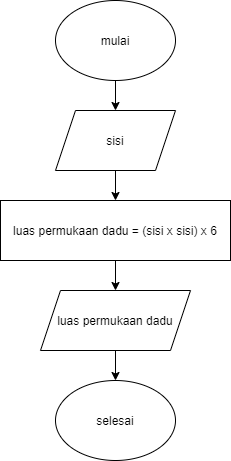

The diagram above was exported from draw.io. Its source (the exported page's mxGraphModel, read from the mxfile embedded in the PNG):
<mxGraphModel dx="868" dy="520" grid="1" gridSize="10" guides="1" tooltips="1" connect="1" arrows="1" fold="1" page="1" pageScale="1" pageWidth="827" pageHeight="1169" math="0" shadow="0">
  <root>
    <mxCell id="0" />
    <mxCell id="1" parent="0" />
    <mxCell id="AohUHULX6HLuFsjAjhMY-6" style="edgeStyle=orthogonalEdgeStyle;rounded=0;orthogonalLoop=1;jettySize=auto;html=1;exitX=0.5;exitY=1;exitDx=0;exitDy=0;entryX=0.5;entryY=0;entryDx=0;entryDy=0;" parent="1" source="AohUHULX6HLuFsjAjhMY-1" target="AohUHULX6HLuFsjAjhMY-2" edge="1">
      <mxGeometry relative="1" as="geometry" />
    </mxCell>
    <mxCell id="AohUHULX6HLuFsjAjhMY-1" value="mulai" style="ellipse;whiteSpace=wrap;html=1;" parent="1" vertex="1">
      <mxGeometry x="330" y="30" width="120" height="80" as="geometry" />
    </mxCell>
    <mxCell id="AohUHULX6HLuFsjAjhMY-7" style="edgeStyle=orthogonalEdgeStyle;rounded=0;orthogonalLoop=1;jettySize=auto;html=1;exitX=0.5;exitY=1;exitDx=0;exitDy=0;entryX=0.5;entryY=0;entryDx=0;entryDy=0;" parent="1" source="AohUHULX6HLuFsjAjhMY-2" target="AohUHULX6HLuFsjAjhMY-3" edge="1">
      <mxGeometry relative="1" as="geometry" />
    </mxCell>
    <mxCell id="AohUHULX6HLuFsjAjhMY-2" value="sisi" style="shape=parallelogram;perimeter=parallelogramPerimeter;whiteSpace=wrap;html=1;fixedSize=1;" parent="1" vertex="1">
      <mxGeometry x="330" y="140" width="120" height="60" as="geometry" />
    </mxCell>
    <mxCell id="AohUHULX6HLuFsjAjhMY-9" style="edgeStyle=orthogonalEdgeStyle;rounded=0;orthogonalLoop=1;jettySize=auto;html=1;exitX=0.5;exitY=1;exitDx=0;exitDy=0;entryX=0.5;entryY=0;entryDx=0;entryDy=0;" parent="1" source="AohUHULX6HLuFsjAjhMY-3" target="AohUHULX6HLuFsjAjhMY-4" edge="1">
      <mxGeometry relative="1" as="geometry" />
    </mxCell>
    <mxCell id="AohUHULX6HLuFsjAjhMY-3" value="luas permukaan dadu = (sisi x sisi) x 6" style="rounded=0;whiteSpace=wrap;html=1;" parent="1" vertex="1">
      <mxGeometry x="275" y="230" width="230" height="60" as="geometry" />
    </mxCell>
    <mxCell id="AohUHULX6HLuFsjAjhMY-10" style="edgeStyle=orthogonalEdgeStyle;rounded=0;orthogonalLoop=1;jettySize=auto;html=1;exitX=0.5;exitY=1;exitDx=0;exitDy=0;entryX=0.5;entryY=0;entryDx=0;entryDy=0;" parent="1" source="AohUHULX6HLuFsjAjhMY-4" target="AohUHULX6HLuFsjAjhMY-5" edge="1">
      <mxGeometry relative="1" as="geometry" />
    </mxCell>
    <mxCell id="AohUHULX6HLuFsjAjhMY-4" value="luas permukaan dadu" style="shape=parallelogram;perimeter=parallelogramPerimeter;whiteSpace=wrap;html=1;fixedSize=1;" parent="1" vertex="1">
      <mxGeometry x="315" y="320" width="150" height="60" as="geometry" />
    </mxCell>
    <mxCell id="AohUHULX6HLuFsjAjhMY-5" value="selesai" style="ellipse;whiteSpace=wrap;html=1;" parent="1" vertex="1">
      <mxGeometry x="330" y="410" width="120" height="80" as="geometry" />
    </mxCell>
  </root>
</mxGraphModel>